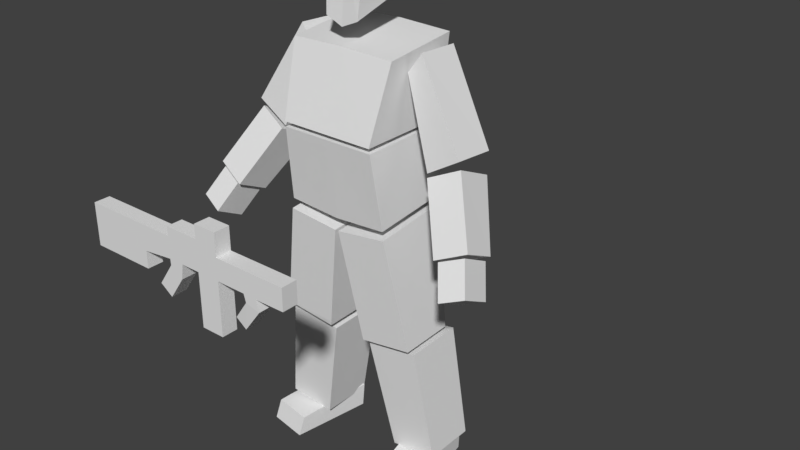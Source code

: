 # Source: character4-bones.blend  (saved by Blender 2.78.0; exported with 4.5.12 LTS)
import bpy
from mathutils import Matrix  # noqa: F401  (used for matrix-valued properties, if any)

bpy.ops.wm.read_factory_settings(use_empty=True)
scene = bpy.context.scene
scene.name = 'Untitled'

# ---- collections
col_collection_1 = bpy.data.collections.new('Collection 1'); scene.collection.children.link(col_collection_1)

# ---- world
world_world = bpy.data.worlds.new('World'); scene.world = world_world
world_world.color = (0.05088, 0.05088, 0.05088)
world_world.use_sun_shadow = False
world_world.sun_shadow_jitter_overblur = 0.0
world_world.cycles.sampling_method = 'MANUAL'

# ---- meshes
me_weapon = bpy.data.meshes.new('Weapon')
me_weapon.from_pydata([(-0.5298, -1.0, -1.0), (-0.5298, -1.0, 1.0), (-0.5298, 0.7188, -1.0), (-0.5298, 1.0, 1.0), (0.5298, -1.0, -1.0), (0.5298, -1.0, 1.0), (0.5298, 0.7188, -1.0), (0.5298, 1.0, 1.0), (-0.5298, -1.0, 0.4225), (-0.5298, 1.0, 0.4225), (0.5298, 1.0, 0.4225), (0.5298, -1.0, 0.4225), (-0.5298, 2.376, 1.0), (0.5298, 2.376, 1.0), (-0.5298, 2.376, 0.4225), (0.5298, 2.376, 0.4225), (-0.5298, 0.7188, 0.147), (0.5298, 0.7188, 0.147), (0.5298, -1.0, 0.147), (-0.5298, -1.0, 0.147), (-0.5298, 0.7188, 0.01208), (0.5298, 0.7188, 0.01208), (0.5298, -1.0, 0.01208), (-0.5298, -1.0, 0.01208), (-0.5298, 0.7188, -0.6205), (0.5298, 0.7188, -0.6205), (0.5298, -1.0, -0.6205), (-0.5298, -1.0, -0.6205), (-0.5298, 0.7438, -0.7408), (0.5298, 0.7438, -0.7408), (0.5298, -1.0, -0.7544), (-0.5298, -1.0, -0.7544), (-0.5298, -1.0, -0.363), (-0.5298, 0.7188, -0.363), (0.5298, 0.7188, -0.363), (0.5298, -1.0, -0.363), (-0.5298, -1.0, -0.1587), (-0.5298, 0.7188, -0.1587), (0.5298, 0.7188, -0.1587), (0.5298, -1.0, -0.1587), (-0.5298, 1.206, 0.1442), (0.5298, 1.206, 0.1442), (-0.5298, 1.919, 0.03369), (0.5298, 1.919, 0.03369), (-0.5298, 3.028, 0.2829), (0.5298, 3.028, 0.2829), (-0.5298, 3.741, 0.1724), (0.5298, 3.741, 0.1724), (-0.5298, 1.683, -0.363), (0.5298, 1.683, -0.363), (-0.5298, 1.683, -0.1587), (0.5298, 1.683, -0.1587), (-0.5298, 4.938, -0.363), (0.5298, 4.938, -0.363), (-0.5298, 4.938, -0.1587), (0.5298, 4.938, -0.1587), (-0.5298, 1.332, -0.6395), (0.5298, 1.332, -0.6395), (-0.5298, 1.62, -0.7653), (0.5298, 1.62, -0.7653), (-0.4439, 2.867, -0.5171), (0.4439, 2.867, -0.5171), (-0.4439, 3.478, -0.6075), (0.4439, 3.478, -0.6075), (0.5298, -1.709, 0.147), (-0.5298, -1.709, 0.147), (0.5298, -1.709, 0.01208), (-0.5298, -1.709, 0.01208), (-0.5298, -1.709, -0.363), (0.5298, -1.709, -0.363), (-0.5298, -1.709, -0.1587), (0.5298, -1.709, -0.1587), (-0.5298, -2.805, -0.363), (0.5298, -2.805, -0.363), (-0.5298, -2.805, -0.1587), (0.5298, -2.805, -0.1587)], [], [(8, 1, 3, 9), (9, 3, 12, 14), (10, 7, 5, 11), (11, 5, 1, 8), (2, 6, 4, 0), (7, 3, 1, 5), (18, 11, 8, 19), (17, 10, 11, 18), (16, 9, 10, 17), (19, 8, 9, 16), (14, 12, 13, 15), (10, 9, 14, 15), (3, 7, 13, 12), (7, 10, 15, 13), (23, 19, 16, 20), (16, 17, 41, 40), (21, 17, 18, 22), (19, 23, 67, 65), (18, 19, 65, 64), (38, 21, 22, 39), (37, 20, 21, 38), (36, 23, 20, 37), (31, 27, 24, 28), (25, 29, 59, 57), (29, 25, 26, 30), (30, 26, 27, 31), (4, 30, 31, 0), (6, 29, 30, 4), (2, 28, 29, 6), (0, 31, 28, 2), (27, 32, 33, 24), (24, 33, 34, 25), (25, 34, 35, 26), (26, 35, 32, 27), (32, 36, 37, 33), (38, 34, 49, 51), (34, 38, 39, 35), (36, 32, 68, 70), (43, 42, 46, 47), (21, 20, 42, 43), (20, 16, 40, 42), (17, 21, 43, 41), (46, 44, 45, 47), (42, 40, 44, 46), (41, 43, 47, 45), (40, 41, 45, 44), (50, 51, 55, 54), (37, 38, 51, 50), (34, 33, 48, 49), (33, 37, 50, 48), (52, 54, 55, 53), (51, 49, 53, 55), (49, 48, 52, 53), (48, 50, 54, 52), (57, 59, 63, 61), (24, 25, 57, 56), (29, 28, 58, 59), (28, 24, 56, 58), (62, 60, 61, 63), (56, 57, 61, 60), (59, 58, 62, 63), (58, 56, 60, 62), (66, 64, 65, 67), (71, 66, 67, 70), (68, 69, 73, 72), (39, 22, 66, 71), (22, 18, 64, 66), (32, 35, 69, 68), (35, 39, 71, 69), (23, 36, 70, 67), (73, 75, 74, 72), (71, 70, 74, 75), (70, 68, 72, 74), (69, 71, 75, 73)])
me_weapon.use_remesh_preserve_volume = False
me_weapon.use_remesh_preserve_attributes = False
me_weapon.use_mirror_vertex_groups = False
me_weapon.update()
me_cube_001 = bpy.data.meshes.new('Cube.001')
me_cube_001.from_pydata([(2.12, -1.715, -3.641), (2.388, -1.006, -1.583), (2.12, 1.225, -3.657), (2.388, 1.393, -1.37), (2.402, -1.581, -13.74), (2.351, -1.369, -13.2), (1.783, 0.9917, -13.74), (1.766, 1.062, -13.04), (4.16, -1.363, -13.74), (4.109, -1.151, -13.2), (3.541, 1.21, -13.74), (3.524, 1.28, -13.04), (5.824, -2.121, -6.833), (5.255, -1.618, -6.037), (5.824, -1.195, -7.27), (5.255, -0.6915, -6.474), (6.822, -1.933, -6.571), (6.252, -1.429, -5.774), (6.822, -1.006, -7.008), (6.252, -0.5028, -6.211), (5.079, -1.653, -6.022), (3.74, -0.7359, -4.403), (5.079, -0.6347, -6.474), (3.74, 0.4414, -4.902), (6.379, -1.434, -5.638), (5.04, -0.5165, -4.019), (6.379, -0.4153, -6.09), (5.04, 0.6608, -4.518), (1.905, -0.52, -13.17), (0.9381, -0.8249, -9.907), (1.866, 1.162, -13.2), (0.8826, 1.078, -9.902), (3.979, -0.5093, -12.98), (3.264, -0.8054, -9.666), (3.94, 1.166, -13.01), (3.208, 1.098, -9.661), (0.9068, -1.087, -9.68), (0.103, -1.41, -6.409), (0.8516, 0.7004, -9.68), (0.06069, 1.14, -6.216), (3.23, -1.056, -9.465), (2.358, -1.379, -6.221), (3.175, 0.7308, -9.466), (2.291, 1.154, -6.029), (3.647, -0.6414, -4.334), (2.372, -0.3474, -2.016), (3.638, 0.6585, -4.444), (2.358, 0.9953, -2.084), (5.049, -0.6027, -3.774), (2.956, -0.2866, -1.456), (5.04, 0.7048, -3.884), (2.947, 1.042, -1.524), (2.326, -1.372, -5.963), (2.132, -1.691, -3.791), (2.326, 1.211, -5.737), (2.132, 1.163, -3.787), (0.751, -0.9732, -0.8428), (0.9104, -0.7909, 0.7263), (1.057, 0.748, -0.2321), (0.9104, 0.8713, 0.8308), (2.25, -0.9512, -13.74), (2.252, -0.9555, -13.16), (4.008, -0.7333, -13.74), (4.009, -0.7376, -13.16), (-2.12, -1.715, -3.641), (-2.388, -1.006, -1.583), (-2.12, 1.225, -3.657), (-2.388, 1.393, -1.37), (-2.402, -1.581, -13.74), (-2.351, -1.369, -13.2), (-1.783, 0.9917, -13.74), (-1.766, 1.062, -13.04), (-4.16, -1.363, -13.74), (-4.109, -1.151, -13.2), (-3.541, 1.21, -13.74), (-3.524, 1.28, -13.04), (-5.824, -2.121, -6.833), (-5.255, -1.618, -6.037), (-5.824, -1.195, -7.27), (-5.255, -0.6915, -6.474), (-6.822, -1.933, -6.571), (-6.252, -1.429, -5.774), (-6.822, -1.006, -7.008), (-6.252, -0.5028, -6.211), (-5.079, -1.653, -6.022), (-3.74, -0.7359, -4.403), (-5.079, -0.6347, -6.474), (-3.74, 0.4414, -4.902), (-6.379, -1.434, -5.638), (-5.04, -0.5165, -4.019), (-6.379, -0.4153, -6.09), (-5.04, 0.6608, -4.518), (-1.842, -0.5667, -13.18), (-0.8908, -0.8524, -9.913), (-1.882, 1.123, -13.21), (-0.9463, 1.051, -9.907), (-3.913, -0.6151, -13.0), (-3.219, -0.9027, -9.686), (-3.952, 1.104, -13.02), (-3.275, 1.0, -9.681), (-0.8441, -1.115, -9.682), (-0.04261, -1.412, -6.409), (-0.8993, 0.6728, -9.682), (-0.0849, 1.14, -6.216), (-3.168, -1.159, -9.473), (-2.298, -1.459, -6.226), (-3.224, 0.6284, -9.473), (-2.365, 1.086, -6.034), (-3.647, -0.6414, -4.334), (-2.372, -0.3474, -2.016), (-3.638, 0.6585, -4.444), (-2.358, 0.9953, -2.084), (-5.049, -0.6027, -3.774), (-2.956, -0.2866, -1.456), (-5.04, 0.7048, -3.884), (-2.947, 1.042, -1.524), (-2.326, -1.372, -5.963), (-2.132, -1.691, -3.791), (-2.326, 1.211, -5.737), (-2.132, 1.163, -3.787), (-0.751, -0.9732, -0.8428), (-0.9104, -0.7909, 0.7263), (-1.057, 0.748, -0.2321), (-0.9104, 0.8713, 0.8308), (2.533e-15, 0.748, -0.2735), (3.656e-15, 0.8713, 0.9055), (-1.731e-14, -0.9732, -1.057), (-1.279e-14, -0.7909, 0.801), (5.588e-09, 1.225, -3.657), (3.562e-08, 1.393, -1.32), (2.099e-08, -1.715, -3.641), (4.359e-08, -1.006, -1.534), (8.824e-15, 1.211, -5.841), (5.111e-15, 1.163, -3.787), (-3.019e-15, -1.372, -6.068), (1.176e-15, -1.691, -3.791), (-2.251, -0.9512, -13.74), (-2.252, -0.9555, -13.16), (-4.008, -0.7333, -13.74), (-4.009, -0.7376, -13.16)], [], [(128, 129, 3, 2), (2, 3, 1, 0), (128, 2, 0, 130), (60, 61, 7, 6), (6, 7, 11, 10), (62, 63, 9, 8), (8, 9, 5, 4), (60, 62, 8, 4), (63, 61, 5, 9), (12, 13, 15, 14), (14, 15, 19, 18), (18, 19, 17, 16), (16, 17, 13, 12), (14, 18, 16, 12), (19, 15, 13, 17), (20, 21, 23, 22), (22, 23, 27, 26), (26, 27, 25, 24), (24, 25, 21, 20), (22, 26, 24, 20), (27, 23, 21, 25), (28, 29, 31, 30), (30, 31, 35, 34), (34, 35, 33, 32), (32, 33, 29, 28), (30, 34, 32, 28), (35, 31, 29, 33), (36, 37, 39, 38), (38, 39, 43, 42), (42, 43, 41, 40), (40, 41, 37, 36), (38, 42, 40, 36), (43, 39, 37, 41), (44, 45, 47, 46), (46, 47, 51, 50), (50, 51, 49, 48), (48, 49, 45, 44), (46, 50, 48, 44), (51, 47, 45, 49), (132, 133, 55, 54), (54, 55, 53, 52), (132, 54, 52, 134), (124, 125, 59, 58), (58, 59, 57, 56), (124, 58, 56, 126), (59, 125, 127, 57), (56, 57, 127, 126), (3, 129, 131, 1), (0, 1, 131, 130), (55, 133, 135, 53), (52, 53, 135, 134), (11, 7, 61, 63), (6, 10, 62, 60), (10, 11, 63, 62), (4, 5, 61, 60), (128, 66, 67, 129), (66, 64, 65, 67), (128, 130, 64, 66), (136, 70, 71, 137), (70, 74, 75, 71), (138, 72, 73, 139), (72, 68, 69, 73), (136, 68, 72, 138), (139, 73, 69, 137), (76, 78, 79, 77), (78, 82, 83, 79), (82, 80, 81, 83), (80, 76, 77, 81), (78, 76, 80, 82), (83, 81, 77, 79), (84, 86, 87, 85), (86, 90, 91, 87), (90, 88, 89, 91), (88, 84, 85, 89), (86, 84, 88, 90), (91, 89, 85, 87), (92, 94, 95, 93), (94, 98, 99, 95), (98, 96, 97, 99), (96, 92, 93, 97), (94, 92, 96, 98), (99, 97, 93, 95), (100, 102, 103, 101), (102, 106, 107, 103), (106, 104, 105, 107), (104, 100, 101, 105), (102, 100, 104, 106), (107, 105, 101, 103), (108, 110, 111, 109), (110, 114, 115, 111), (114, 112, 113, 115), (112, 108, 109, 113), (110, 108, 112, 114), (115, 113, 109, 111), (132, 118, 119, 133), (118, 116, 117, 119), (132, 134, 116, 118), (124, 122, 123, 125), (122, 120, 121, 123), (124, 126, 120, 122), (123, 121, 127, 125), (120, 126, 127, 121), (67, 65, 131, 129), (64, 130, 131, 65), (119, 117, 135, 133), (116, 134, 135, 117), (75, 139, 137, 71), (70, 136, 138, 74), (74, 138, 139, 75), (68, 136, 137, 69)])
me_cube_001.use_remesh_preserve_volume = False
me_cube_001.use_remesh_preserve_attributes = False
me_cube_001.use_mirror_vertex_groups = False
me_cube_001.update()
arm_armature = bpy.data.armatures.new('Armature')  # bones are not reproduced

# ---- objects
ob_armature = bpy.data.objects.new('Armature', arm_armature)
ob_cube = bpy.data.objects.new('Cube', me_weapon)
ob_body = bpy.data.objects.new('Body', me_cube_001)

# ---- transforms, parenting, visibility, modifiers, constraints
ob_armature.location = (0.0, 0.0, 0.0)
ob_armature.show_in_front = True
ob_armature.lineart.crease_threshold = 0.0
ob_cube.parent = ob_armature
ob_cube.location = (0.01486, -0.872, 1.15)
ob_cube.rotation_euler = (1.571, -5.145e-17, -1.571)
ob_cube.scale = (0.05371, -0.0448, 0.4122)
ob_cube.lineart.crease_threshold = 0.0
_vg = ob_cube.vertex_groups.new(name='Bone')
_vg = ob_cube.vertex_groups.new(name='Bone.025')
_vg = ob_cube.vertex_groups.new(name='Bone.001')
_vg = ob_cube.vertex_groups.new(name='Bone.002')
_vg = ob_cube.vertex_groups.new(name='Bone.003')
_vg = ob_cube.vertex_groups.new(name='Bone.004')
_vg = ob_cube.vertex_groups.new(name='Bone.005')
_vg = ob_cube.vertex_groups.new(name='Bone.006')
_vg = ob_cube.vertex_groups.new(name='Bone.007')
_vg = ob_cube.vertex_groups.new(name='Bone.014')
_vg = ob_cube.vertex_groups.new(name='Bone.015')
_vg = ob_cube.vertex_groups.new(name='Bone.016')
for _i, _w in zip([1], [0.002791]): _vg.add([_i], _w, 'REPLACE')
_vg = ob_cube.vertex_groups.new(name='Bone.017')
for _i, _w in zip([1, 3, 5, 7, 12, 13], [0.0, 0.0, 0.0, 0.0, 0.0, 0.0]): _vg.add([_i], _w, 'REPLACE')
_vg = ob_cube.vertex_groups.new(name='Bone.008')
_vg = ob_cube.vertex_groups.new(name='Bone.009')
_vg = ob_cube.vertex_groups.new(name='Bone.010')
_vg = ob_cube.vertex_groups.new(name='Bone.011')
_vg = ob_cube.vertex_groups.new(name='Bone.018')
_vg = ob_cube.vertex_groups.new(name='Bone.019')
_vg = ob_cube.vertex_groups.new(name='Bone.020')
_vg = ob_cube.vertex_groups.new(name='Bone.021')
_vg = ob_cube.vertex_groups.new(name='Bone.026')
_vg.add([0, 1, 2, 3, 4, 5, 6, 7, 8, 9, 10, 11, 12, 13, 14, 15, 16, 17, 18, 19, 20, 21, 22, 23, 24, 25, 26, 27, 28, 29, 30, 31, 32, 33, 34, 35, 36, 37, 38, 39, 40, 41, 42, 43, 44, 45, 46, 47, 48, 49, 50, 51, 52, 53, 54, 55, 56, 57, 58, 59, 60, 61, 62, 63, 64, 65, 66, 67, 68, 69, 70, 71, 72, 73, 74, 75], 1.0, 'REPLACE')
_vg = ob_cube.vertex_groups.new(name='Bone.028')
for _i, _w in zip([0, 1, 2, 3, 4, 5, 6, 7, 8, 9, 10, 11, 12, 13, 14, 15, 16, 17, 18, 19, 20, 21, 22, 23, 24, 25, 26, 27, 28, 29, 30, 31, 32, 33, 34, 35, 36, 37, 38, 39, 40, 41, 42, 43, 44, 45, 46, 47, 48, 49, 50, 51, 52, 53, 54, 55, 56, 57, 58, 59, 60, 61, 62, 63, 64, 65, 66, 67, 68, 69, 70, 71, 72, 73, 74, 75], [0.5171, 0.03356, 0.5302, 0.02893, 0.5192, 0.03389, 0.5304, 0.03022, 0.05708, 0.04087, 0.03912, 0.05803, 0.02635, 0.02743, 0.01374, 0.01712, 0.1359, 0.1445, 0.1661, 0.1521, 0.1949, 0.2235, 0.227, 0.211, 0.5046, 0.4742, 0.5073, 0.5146, 0.5195, 0.5044, 0.5101, 0.5137, 0.585, 0.5814, 0.5876, 0.5734, 0.3223, 0.2983, 0.3175, 0.3363, 0.1315, 0.1408, 0.1522, 0.1641, 0.1389, 0.1409, 0.1435, 0.1448, 0.6088, 0.6081, 0.3158, 0.3222, 0.5141, 0.5114, 0.414, 0.4123, 0.4197, 0.4258, 0.4612, 0.4643, 0.4337, 0.4369, 0.4418, 0.4444, 0.1858, 0.1795, 0.2423, 0.2354, 0.5795, 0.5739, 0.3434, 0.3475, 0.5388, 0.5383, 0.3866, 0.3894]): _vg.add([_i], _w, 'REPLACE')
_vg = ob_cube.vertex_groups.new(name='Bone.027')
for _i, _w in zip([0, 1, 2, 3, 4, 5, 6, 7, 8, 9, 10, 11, 12, 13, 14, 15, 16, 17, 18, 19, 20, 21, 22, 23, 24, 25, 26, 27, 28, 29, 30, 31, 32, 33, 34, 35, 36, 37, 38, 39, 40, 41, 42, 43, 44, 45, 46, 47, 48, 49, 50, 51, 52, 53, 54, 55, 56, 57, 58, 59, 60, 61, 62, 63, 64, 65, 66, 67, 68, 69, 70, 71, 72, 73, 74, 75], [0.1186, 0.6581, 0.1154, 0.6604, 0.1196, 0.6628, 0.1159, 0.6725, 0.6714, 0.7673, 0.7764, 0.6733, 0.6653, 0.6738, 0.8285, 0.821, 0.53, 0.5142, 0.5453, 0.5476, 0.5307, 0.5017, 0.5266, 0.5396, 0.1429, 0.1446, 0.1731, 0.1716, 0.1164, 0.122, 0.1283, 0.126, 0.2462, 0.272, 0.2654, 0.2539, 0.4211, 0.5439, 0.5217, 0.4272, 0.4547, 0.4692, 0.4592, 0.4693, 0.4521, 0.4572, 0.458, 0.4637, 0.3048, 0.3046, 0.5953, 0.5874, 0.4202, 0.4225, 0.5202, 0.522, 0.1108, 0.1175, 0.1124, 0.1138, 0.1124, 0.1133, 0.1124, 0.1124, 0.5347, 0.5359, 0.5111, 0.5153, 0.2634, 0.2676, 0.4389, 0.4429, 0.3003, 0.301, 0.4229, 0.4219]): _vg.add([_i], _w, 'REPLACE')
_m = ob_cube.modifiers.new('Armature', 'ARMATURE')
_m.object = ob_armature
ob_body.parent = ob_armature
ob_body.location = (0.0, -0.05799, 1.805)
ob_body.scale = (0.08762, 0.1221, 0.1316)
ob_body.lineart.crease_threshold = 0.0
_vg = ob_body.vertex_groups.new(name='Bone')
for _i, _w in zip([37, 38, 39, 43, 52, 53, 54, 55, 101, 102, 103, 107, 116, 117, 118, 119, 132, 133, 134, 135], [0.06753, 0.01388, 0.7285, 0.1609, 0.2704, 0.07527, 0.7377, 0.164, 0.06991, 0.01118, 0.7355, 0.1523, 0.2704, 0.07527, 0.7377, 0.164, 0.8495, 0.08122, 0.1387, 0.03954]): _vg.add([_i], _w, 'REPLACE')
_vg = ob_body.vertex_groups.new(name='Bone.025')
for _i, _w in zip([52, 53, 54, 55, 116, 117, 118, 119, 132, 133, 134, 135], [0.7296, 0.9247, 0.2623, 0.836, 0.7296, 0.9247, 0.2623, 0.836, 0.1505, 0.9188, 0.8613, 0.9552]): _vg.add([_i], _w, 'REPLACE')
_vg = ob_body.vertex_groups.new(name='Bone.001')
for _i, _w in zip([0, 1, 2, 3, 64, 65, 66, 67, 128, 129, 130, 131], [0.8028, 0.1396, 0.8519, 0.1306, 0.8028, 0.1396, 0.8519, 0.1306, 0.9425, 0.4772, 0.896, 0.7418]): _vg.add([_i], _w, 'REPLACE')
_vg = ob_body.vertex_groups.new(name='Bone.002')
for _i, _w in zip([3, 56, 67, 120, 126, 129, 131], [0.0573, 0.1102, 0.0573, 0.1102, 0.2271, 0.4268, 0.01002]): _vg.add([_i], _w, 'REPLACE')
_vg = ob_body.vertex_groups.new(name='Bone.003')
for _i, _w in zip([56, 57, 58, 59, 120, 121, 122, 123, 124, 125, 126, 127], [0.8898, 0.9872, 0.9933, 0.9978, 0.8898, 0.9872, 0.9933, 0.9978, 0.995, 0.9987, 0.7729, 0.9911]): _vg.add([_i], _w, 'REPLACE')
_vg = ob_body.vertex_groups.new(name='Bone.004')
for _i, _w in zip([0, 1, 2, 3, 129, 130, 131], [0.09516, 0.4429, 0.1062, 0.7732, 0.03935, 0.004938, 0.06158]): _vg.add([_i], _w, 'REPLACE')
_vg = ob_body.vertex_groups.new(name='Bone.005')
for _i, _w in zip([0, 1, 3, 44, 45, 46, 47, 48, 49, 50, 51, 131], [0.07709, 0.3984, 0.01242, 0.2196, 0.9822, 0.8168, 0.974, 0.852, 0.99, 0.5535, 0.9563, 0.0525]): _vg.add([_i], _w, 'REPLACE')
_vg = ob_body.vertex_groups.new(name='Bone.006')
for _i, _w in zip([20, 21, 22, 23, 24, 25, 26, 27, 44, 46, 47, 48, 50, 51], [1.0, 1.0, 1.0, 1.0, 1.0, 1.0, 1.0, 1.0, 0.7804, 0.1832, 0.002067, 0.148, 0.4465, 0.03736]): _vg.add([_i], _w, 'REPLACE')
_vg = ob_body.vertex_groups.new(name='Bone.007')
_vg.add([12, 13, 14, 15, 16, 17, 18, 19], 1.0, 'REPLACE')
_vg = ob_body.vertex_groups.new(name='Bone.014')
for _i, _w in zip([64, 65, 66, 67, 129, 130, 131], [0.09516, 0.4429, 0.1062, 0.7732, 0.03935, 0.004938, 0.06158]): _vg.add([_i], _w, 'REPLACE')
_vg = ob_body.vertex_groups.new(name='Bone.015')
for _i, _w in zip([64, 65, 67, 108, 109, 110, 111, 112, 113, 114, 115, 131], [0.07709, 0.3984, 0.01242, 0.2196, 0.9822, 0.8168, 0.974, 0.852, 0.99, 0.5535, 0.9563, 0.0525]): _vg.add([_i], _w, 'REPLACE')
_vg = ob_body.vertex_groups.new(name='Bone.016')
for _i, _w in zip([84, 85, 86, 87, 88, 89, 90, 91, 108, 110, 111, 112, 114, 115], [1.0, 1.0, 1.0, 1.0, 1.0, 1.0, 1.0, 1.0, 0.7804, 0.1832, 0.002067, 0.148, 0.4465, 0.03736]): _vg.add([_i], _w, 'REPLACE')
_vg = ob_body.vertex_groups.new(name='Bone.017')
_vg.add([76, 77, 78, 79, 80, 81, 82, 83], 1.0, 'REPLACE')
_vg = ob_body.vertex_groups.new(name='Bone.008')
for _i, _w in zip([36, 37, 38, 39, 40, 41, 42, 43], [0.9945, 0.9325, 0.9681, 0.2715, 0.9973, 0.9791, 0.9942, 0.8391]): _vg.add([_i], _w, 'REPLACE')
_vg = ob_body.vertex_groups.new(name='Bone.009')
for _i, _w in zip([28, 29, 30, 31, 32, 33, 34, 35], [0.8304, 0.9879, 0.7017, 0.9841, 0.8929, 0.9937, 0.522, 0.9808]): _vg.add([_i], _w, 'REPLACE')
_vg = ob_body.vertex_groups.new(name='Bone.010')
for _i, _w in zip([6, 7, 10, 11, 28, 30, 32, 34, 60, 61], [0.4943, 0.4745, 0.7783, 0.6006, 0.1696, 0.2983, 0.1071, 0.478, 0.02211, 0.02561]): _vg.add([_i], _w, 'REPLACE')
_vg = ob_body.vertex_groups.new(name='Bone.011')
for _i, _w in zip([4, 5, 6, 7, 8, 9, 10, 11, 60, 61, 62, 63], [0.9843, 0.9778, 0.5057, 0.5255, 0.9956, 0.9919, 0.2217, 0.3994, 0.9639, 0.9622, 0.9864, 0.9783]): _vg.add([_i], _w, 'REPLACE')
_vg = ob_body.vertex_groups.new(name='Bone.018')
for _i, _w in zip([100, 101, 102, 103, 104, 105, 106, 107], [0.9944, 0.9301, 0.9694, 0.2645, 0.9972, 0.9783, 0.9949, 0.8477]): _vg.add([_i], _w, 'REPLACE')
_vg = ob_body.vertex_groups.new(name='Bone.019')
for _i, _w in zip([92, 93, 94, 95, 96, 97, 98, 99], [0.8272, 0.9873, 0.6989, 0.9849, 0.8877, 0.9932, 0.5196, 0.9815]): _vg.add([_i], _w, 'REPLACE')
_vg = ob_body.vertex_groups.new(name='Bone.020')
for _i, _w in zip([70, 71, 74, 75, 92, 94, 96, 98, 136, 137], [0.4943, 0.4745, 0.7783, 0.6006, 0.1728, 0.3011, 0.1123, 0.4804, 0.0221, 0.0256]): _vg.add([_i], _w, 'REPLACE')
_vg = ob_body.vertex_groups.new(name='Bone.021')
for _i, _w in zip([68, 69, 70, 71, 72, 73, 74, 75, 136, 137, 138, 139], [0.9843, 0.9778, 0.5057, 0.5255, 0.9956, 0.9919, 0.2217, 0.3994, 0.9639, 0.9622, 0.9864, 0.9783]): _vg.add([_i], _w, 'REPLACE')
_m = ob_body.modifiers.new('Armature', 'ARMATURE')
_m.object = ob_armature

# ---- collection membership
col_collection_1.objects.link(ob_armature)
col_collection_1.objects.link(ob_cube)
col_collection_1.objects.link(ob_body)

# ---- scene / render settings (as saved in the file)
scene.frame_start = 1; scene.frame_end = 2; scene.frame_set(3)
scene.render.engine = 'BLENDER_EEVEE_NEXT'
scene.render.resolution_percentage = 50
scene.render.dither_intensity = 0.0
scene.cycles.use_denoising = False
scene.cycles.samples = 128
scene.cycles.sampling_pattern = 'TABULATED_SOBOL'
scene.cycles.light_sampling_threshold = 0.0
scene.cycles.use_adaptive_sampling = False
scene.cycles.use_light_tree = False
scene.cycles.blur_glossy = 0.0
scene.cycles.sample_clamp_indirect = 0.0
scene.view_settings.view_transform = 'Standard'
bpy.context.view_layer.update()

# ---- added for rendering (the .blend has no active camera and no usable light): camera, sun
cam_auto = bpy.data.cameras.new('AutoCamera')
cam_auto.lens = 50.0
cam_auto.sensor_width = 36.0
cam_auto.clip_end = 1000.0
ob_auto_camera = bpy.data.objects.new('AutoCamera', cam_auto)
scene.collection.objects.link(ob_auto_camera)
ob_auto_camera.location = (2.32937, -2.68483, 2.71118)
ob_auto_camera.rotation_euler = (1.09748, -7.21219e-08, 0.694738)
scene.camera = ob_auto_camera
light_auto_sun = bpy.data.lights.new('AutoSun', 'SUN')
light_auto_sun.energy = 3.0
light_auto_sun.angle = 0.0523599
ob_auto_sun = bpy.data.objects.new('AutoSun', light_auto_sun)
scene.collection.objects.link(ob_auto_sun)
ob_auto_sun.rotation_euler = (0.872665, 0.174533, 0.523599)
bpy.context.view_layer.update()
